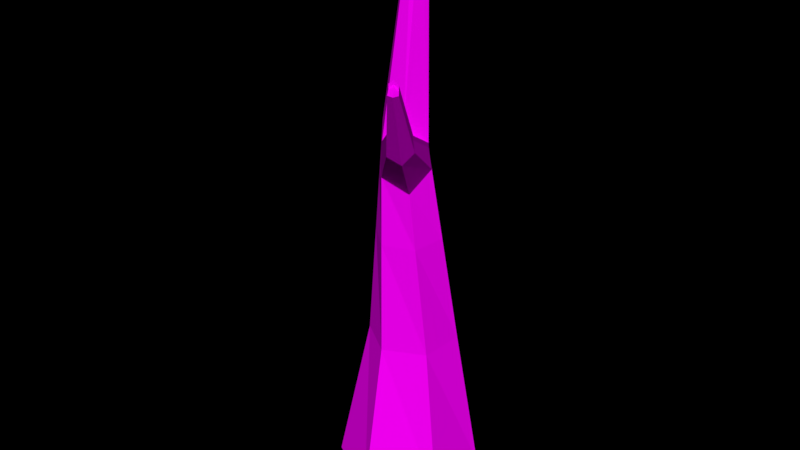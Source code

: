 # Source: Tree_Winter_2_.blend  (saved by Blender 2.79.0; exported with 4.5.12 LTS)
import bpy
from mathutils import Matrix  # noqa: F401  (used for matrix-valued properties, if any)

bpy.ops.wm.read_factory_settings(use_empty=True)
scene = bpy.context.scene
scene.name = 'Scene'

# ---- collections
col_collection_1 = bpy.data.collections.new('Collection 1'); scene.collection.children.link(col_collection_1)

# ---- images (referenced by path relative to the original .blend; pixels are not part of the script)
import os
ASSET_DIR = os.environ.get("B2B_ASSET_DIR", "")  # directory of the original .blend (textures are referenced by path, not embedded)
HERE = os.path.dirname(os.path.abspath(__file__))  # packed textures are extracted next to this script under _unpacked/

def load_image(name, relpath, width, height, colorspace="sRGB"):
    """Load a texture the original file referenced (path relative to the .blend, or extracted next to this script)."""
    p = next((c for c in (os.path.join(HERE, relpath), os.path.join(ASSET_DIR, relpath)) if relpath and os.path.exists(c)), "")
    if p:
        img = bpy.data.images.load(p, check_existing=True)
        img.name = name
    else:  # same state as the original file: an image datablock whose file is absent (Cycles renders it pink)
        img = bpy.data.images.new(name, width, height)
        img.source = "FILE"
        img.filepath = "//" + (relpath or name)
    img.colorspace_settings.name = colorspace
    return img
img_colors_png_030 = load_image('colors.png.030', 'Textures/colors.png', 1024, 1024, 'sRGB')

# ---- materials (node trees are filled in below, after node groups)
mat_tree_007 = bpy.data.materials.new('Tree.007')
mat_tree_007.alpha_threshold = 0.0
mat_tree_007.roughness = 0.5

# ---- material node trees
mat_tree_007.use_nodes = True; mat_tree_007.node_tree.nodes.clear()
_N = mat_tree_007.node_tree.nodes; _L = mat_tree_007.node_tree.links
n0 = _N.new('ShaderNodeOutputMaterial'); n0.name = 'Material Output'; n0.location = (300, 300)
n1 = _N.new('ShaderNodeBsdfDiffuse'); n1.name = 'Diffuse BSDF'; n1.location = (10, 300)
n2 = _N.new('ShaderNodeTexImage'); n2.name = 'Image Texture'; n2.location = (-218, 308)
n2.width = 140
n2.image = img_colors_png_030
_L.new(n1.outputs[0], n0.inputs[0])
_L.new(n2.outputs[0], n1.inputs[0])
n0.is_active_output = True

# ---- world
world_world = bpy.data.worlds.new('World'); scene.world = world_world
world_world.color = (0.0, 0.0, 0.0)
world_world.use_sun_shadow = False
world_world.sun_shadow_jitter_overblur = 0.0
world_world.cycles.sampling_method = 'MANUAL'

# ---- meshes
me_circle_1216 = bpy.data.meshes.new('Circle.1216')
me_circle_1216.from_pydata([(0.0, 1.0, 0.0), (-0.866, 0.5, 0.0), (-0.866, -0.5, 0.0), (8.941e-08, -1.0, 0.0), (0.866, -0.5, 0.0), (0.866, 0.5, 0.0), (0.06389, 0.5272, 2.06), (-0.5044, 0.2729, 2.065), (-0.5683, -0.3463, 2.077), (-0.06389, -0.7112, 2.084), (0.5044, -0.4569, 2.079), (0.5683, 0.1623, 2.067), (0.1272, 0.4156, 4.991), (-0.1838, 0.3781, 5.196), (-0.336, 0.05687, 4.978), (-0.1315, -0.1627, 5.272), (0.1838, -0.1328, 5.268), (0.3153, 0.1526, 5.228), (0.1319, -0.215, 7.938), (0.02844, -0.2387, 7.948), (-0.005007, -0.3385, 7.932), (0.06497, -0.4147, 7.906), (0.1684, -0.3911, 7.897), (0.2018, -0.2912, 7.913), (0.4418, 0.1574, 3.647), (0.0977, 0.4676, 3.626), (-0.0977, -0.4369, 3.678), (0.3441, -0.2948, 3.673), (-0.3441, 0.3255, 3.63), (-0.4418, -0.1268, 3.656), (0.3786, 0.155, 4.437), (-0.1146, -0.2998, 4.475), (-0.264, 0.3518, 4.413), (0.1181, 0.4316, 4.571), (0.264, -0.2138, 4.471), (-0.3605, 0.0143, 4.671), (0.3469, 0.1538, 4.832), (-0.1231, -0.2312, 4.874), (-0.7352, 0.892, 5.449), (0.1231, 0.4229, 4.8), (0.2239, -0.1733, 4.869), (-0.3469, 0.03788, 4.841), (-1.053, 1.739, 6.391), (-1.096, 1.701, 6.434), (-1.149, 1.683, 6.376), (-1.162, 1.799, 6.339), (-1.081, 1.797, 6.342), (-1.175, 1.717, 6.335), (-1.129, 1.75, 6.386), (-1.066, 1.765, 6.368), (-1.161, 1.698, 6.358), (-0.7445, 0.8893, 5.381), (-0.49, 1.075, 5.461), (-0.6465, 1.043, 5.569), (-0.5049, 1.104, 5.253), (-0.7077, 1.069, 5.181), (-0.4968, 1.088, 5.366), (-0.7561, 0.886, 5.295), (0.1272, 0.4156, 4.991), (-0.1838, 0.3781, 5.196), (-0.336, 0.05687, 4.978), (-0.7352, 0.892, 5.449), (-1.053, 1.739, 6.391), (-1.096, 1.701, 6.434), (-1.149, 1.683, 6.376), (-0.49, 1.075, 5.461), (-0.6465, 1.043, 5.569), (-0.1838, 0.3781, 5.256), (0.1272, 0.4156, 5.051), (-0.336, 0.05687, 5.038), (-0.7352, 0.892, 5.509), (-0.49, 1.075, 5.521), (-0.6465, 1.043, 5.629), (-1.096, 1.701, 6.493), (-1.053, 1.739, 6.451), (-1.149, 1.683, 6.436)], [], [(1, 7, 6, 0), (0, 6, 11, 5), (4, 10, 9, 3), (2, 8, 7, 1), (5, 11, 10, 4), (3, 9, 8, 2), (39, 12, 17, 36), (40, 16, 15, 37), (56, 49, 42, 52), (36, 17, 16, 40), (37, 15, 14, 41), (55, 45, 46, 54), (17, 23, 22, 16), (15, 21, 20, 14), (13, 19, 18, 12), (12, 18, 23, 17), (16, 22, 21, 15), (14, 20, 19, 13), (7, 28, 25, 6), (9, 26, 29, 8), (11, 24, 27, 10), (8, 29, 28, 7), (10, 27, 26, 9), (6, 25, 24, 11), (28, 32, 33, 25), (26, 31, 35, 29), (24, 30, 34, 27), (29, 35, 32, 28), (27, 34, 31, 26), (25, 33, 30, 24), (38, 44, 50, 51), (31, 37, 41, 35), (30, 36, 40, 34), (52, 42, 43, 53), (34, 40, 37, 31), (33, 39, 36, 30), (50, 44, 43, 48), (48, 43, 42, 49), (45, 48, 49, 46), (47, 50, 48, 45), (57, 47, 45, 55), (53, 43, 44, 38), (51, 50, 47, 57), (54, 46, 49, 56), (33, 54, 56, 39), (41, 51, 57, 35), (13, 53, 38, 14), (35, 57, 55, 32), (12, 52, 53, 13), (14, 38, 51, 41), (32, 55, 54, 33), (39, 56, 52, 12), (65, 66, 63, 62), (66, 61, 64, 63), (59, 60, 61, 66), (58, 59, 66, 65), (71, 74, 73, 72), (72, 73, 75, 70), (67, 72, 70, 69), (68, 71, 72, 67), (61, 70, 75, 64), (63, 73, 74, 62), (65, 71, 68, 58), (59, 67, 69, 60), (62, 74, 71, 65), (64, 75, 73, 63), (60, 69, 70, 61), (58, 68, 67, 59)])
_uv = me_circle_1216.uv_layers.new(name='UVMap')
_uv.uv.foreach_set('vector', [0.02395, 0.9283, 0.0258, 0.9445, 0.03081, 0.9445, 0.03191, 0.9283, 0.07534, 0.9767, 0.07094, 0.9608, 0.06604, 0.9612, 0.06767, 0.9774, 0.04828, 0.9157, 0.04984, 0.9321, 0.05477, 0.9324, 0.05602, 0.916, 0.04073, 0.9775, 0.0416, 0.9659, 0.0367, 0.9649, 0.03307, 0.9753, 0.06767, 0.9774, 0.06604, 0.9612, 0.06272, 0.9611, 0.06177, 0.9775, 0.05602, 0.916, 0.05477, 0.9324, 0.05798, 0.9328, 0.06177, 0.9169, 0.06832, 0.9396, 0.06814, 0.9381, 0.06542, 0.9365, 0.0655, 0.9396, 0.0499, 0.954, 0.0499, 0.9571, 0.05242, 0.9574, 0.05271, 0.9543, 0.07528, 0.9347, 0.08176, 0.9264, 0.08152, 0.9262, 0.07511, 0.934, 0.04831, 0.9538, 0.04834, 0.9569, 0.0499, 0.9571, 0.0499, 0.954, 0.04337, 0.9507, 0.04338, 0.9481, 0.04175, 0.9485, 0.04174, 0.9493, 0.02629, 0.9683, 0.0249, 0.9767, 0.0255, 0.9768, 0.02791, 0.9689, 0.04834, 0.9569, 0.04859, 0.9775, 0.04906, 0.9774, 0.0499, 0.9571, 0.04338, 0.9481, 0.04828, 0.9335, 0.04788, 0.9329, 0.04175, 0.9485, 0.02395, 0.9577, 0.02247, 0.9359, 0.02163, 0.9361, 0.02163, 0.9594, 0.06814, 0.9381, 0.06259, 0.9154, 0.06177, 0.9156, 0.06542, 0.9365, 0.0499, 0.9571, 0.04906, 0.9774, 0.04991, 0.9775, 0.05242, 0.9574, 0.04175, 0.9485, 0.04788, 0.9329, 0.04707, 0.9327, 0.03925, 0.9471, 0.0258, 0.9445, 0.02701, 0.9567, 0.03074, 0.9567, 0.03081, 0.9445, 0.05477, 0.9324, 0.05359, 0.9449, 0.05567, 0.9451, 0.05798, 0.9328, 0.06604, 0.9612, 0.06573, 0.9488, 0.06357, 0.9486, 0.06272, 0.9611, 0.0416, 0.9659, 0.04168, 0.9564, 0.03797, 0.956, 0.0367, 0.9649, 0.04984, 0.9321, 0.04987, 0.9446, 0.05359, 0.9449, 0.05477, 0.9324, 0.07094, 0.9608, 0.06945, 0.9487, 0.06573, 0.9488, 0.06604, 0.9612, 0.02701, 0.9567, 0.02761, 0.9628, 0.03069, 0.9641, 0.03074, 0.9567, 0.05359, 0.9449, 0.05301, 0.9511, 0.05419, 0.953, 0.05567, 0.9451, 0.06573, 0.9488, 0.06557, 0.9427, 0.064, 0.9424, 0.06357, 0.9486, 0.04168, 0.9564, 0.04173, 0.9503, 0.03861, 0.9515, 0.03797, 0.956, 0.04987, 0.9446, 0.04989, 0.9509, 0.05301, 0.9511, 0.05359, 0.9449, 0.06945, 0.9487, 0.06854, 0.9414, 0.06557, 0.9427, 0.06573, 0.9488, 0.03681, 0.942, 0.03282, 0.9328, 0.03271, 0.9328, 0.03676, 0.9424, 0.04336, 0.9533, 0.04337, 0.9507, 0.04174, 0.9493, 0.04173, 0.9503, 0.04828, 0.9507, 0.04831, 0.9538, 0.0499, 0.954, 0.04989, 0.9509, 0.04399, 0.9288, 0.04362, 0.9204, 0.04334, 0.92, 0.04306, 0.9275, 0.04989, 0.9509, 0.0499, 0.954, 0.05271, 0.9543, 0.05301, 0.9511, 0.06854, 0.9414, 0.06832, 0.9396, 0.0655, 0.9396, 0.06557, 0.9427, 0.02461, 0.9769, 0.02465, 0.9771, 0.0251, 0.9775, 0.025, 0.9771, 0.025, 0.9771, 0.0251, 0.9775, 0.02554, 0.9772, 0.02552, 0.977, 0.0249, 0.9767, 0.025, 0.9771, 0.02552, 0.977, 0.0255, 0.9768, 0.02456, 0.9767, 0.02461, 0.9769, 0.025, 0.9771, 0.0249, 0.9767, 0.0367, 0.9428, 0.03256, 0.9329, 0.03191, 0.9327, 0.03504, 0.9433, 0.04306, 0.9275, 0.04334, 0.92, 0.04276, 0.9203, 0.04178, 0.9282, 0.03676, 0.9424, 0.03271, 0.9328, 0.03256, 0.9329, 0.0367, 0.9428, 0.07549, 0.9356, 0.08205, 0.9266, 0.08176, 0.9264, 0.07528, 0.9347, 0.06854, 0.9414, 0.07549, 0.9356, 0.07528, 0.9347, 0.06832, 0.9396, 0.04174, 0.9493, 0.03676, 0.9424, 0.0367, 0.9428, 0.04173, 0.9503, 0.04413, 0.9315, 0.04306, 0.9275, 0.04178, 0.9282, 0.04178, 0.9327, 0.04173, 0.9503, 0.0367, 0.9428, 0.03504, 0.9433, 0.03861, 0.9515, 0.06814, 0.9381, 0.07511, 0.934, 0.07571, 0.933, 0.06949, 0.9363, 0.04175, 0.9485, 0.03681, 0.942, 0.03676, 0.9424, 0.04174, 0.9493, 0.02761, 0.9628, 0.02629, 0.9683, 0.02791, 0.9689, 0.03069, 0.9641, 0.06832, 0.9396, 0.07528, 0.9347, 0.07511, 0.934, 0.06814, 0.9381, 0.1329, 0.8511, 0.1337, 0.8507, 0.1347, 0.8455, 0.1343, 0.8456, 0.1222, 0.8754, 0.1229, 0.8758, 0.1229, 0.8719, 0.1226, 0.8717, 0.1338, 0.8546, 0.1347, 0.856, 0.1341, 0.8514, 0.1337, 0.8507, 0.1325, 0.8556, 0.1338, 0.8546, 0.1337, 0.8507, 0.1329, 0.8511, 0.1202, 0.8765, 0.1208, 0.8717, 0.1207, 0.8714, 0.1198, 0.8757, 0.1198, 0.8757, 0.1207, 0.8714, 0.1203, 0.8715, 0.119, 0.8759, 0.12, 0.878, 0.1198, 0.8757, 0.119, 0.8759, 0.1185, 0.8785, 0.1335, 0.8697, 0.1327, 0.8743, 0.1329, 0.8749, 0.1338, 0.871, 0.1341, 0.8514, 0.1342, 0.8512, 0.1349, 0.8455, 0.1347, 0.8456, 0.1226, 0.8717, 0.1226, 0.8714, 0.1223, 0.8716, 0.1224, 0.8719, 0.1325, 0.8741, 0.1327, 0.8743, 0.1335, 0.8697, 0.1333, 0.8696, 0.1199, 0.8783, 0.12, 0.878, 0.1185, 0.8785, 0.1184, 0.8788, 0.1336, 0.8797, 0.1338, 0.8799, 0.1327, 0.8743, 0.1325, 0.8741, 0.1229, 0.8719, 0.1228, 0.8716, 0.1226, 0.8714, 0.1226, 0.8717, 0.1347, 0.856, 0.1349, 0.8558, 0.1342, 0.8512, 0.1341, 0.8514, 0.1207, 0.8798, 0.1208, 0.8795, 0.12, 0.878, 0.1199, 0.8783])
me_circle_1216.materials.append(mat_tree_007)
me_circle_1216.use_remesh_preserve_volume = False
me_circle_1216.use_remesh_preserve_attributes = False
me_circle_1216.use_mirror_vertex_groups = False
me_circle_1216.update()

# ---- objects
ob_tree__winter_2 = bpy.data.objects.new('Tree (Winter 2)', me_circle_1216)

# ---- transforms, parenting, visibility, modifiers, constraints
ob_tree__winter_2.location = (0.0, 0.0, 0.0)
ob_tree__winter_2.rotation_euler = (0.0, 0.0, -3.113)
ob_tree__winter_2.scale = (0.4045, 0.4045, 0.4045)
ob_tree__winter_2.lineart.crease_threshold = 0.0

# ---- collection membership
col_collection_1.objects.link(ob_tree__winter_2)

# ---- scene / render settings (as saved in the file)
scene.frame_start = 1; scene.frame_end = 250; scene.frame_set(1)
scene.render.engine = 'CYCLES'
scene.render.dither_intensity = 0.0
scene.cycles.use_denoising = False
scene.cycles.samples = 150
scene.cycles.sampling_pattern = 'TABULATED_SOBOL'
scene.cycles.use_adaptive_sampling = False
scene.cycles.use_light_tree = False
scene.cycles.blur_glossy = 0.0
scene.cycles.sample_clamp_indirect = 0.0
scene.view_settings.view_transform = 'Standard'
bpy.context.view_layer.update()

# ---- added for rendering (the .blend has no active camera and no usable light): camera, sun
cam_auto = bpy.data.cameras.new('AutoCamera')
cam_auto.lens = 50.0
cam_auto.sensor_width = 36.0
cam_auto.clip_end = 1000.0
ob_auto_camera = bpy.data.objects.new('AutoCamera', cam_auto)
scene.collection.objects.link(ob_auto_camera)
ob_auto_camera.location = (3.32551, -4.06996, 4.21402)
ob_auto_camera.rotation_euler = (1.09748, -7.21219e-08, 0.694738)
scene.camera = ob_auto_camera
light_auto_sun = bpy.data.lights.new('AutoSun', 'SUN')
light_auto_sun.energy = 3.0
light_auto_sun.angle = 0.0523599
ob_auto_sun = bpy.data.objects.new('AutoSun', light_auto_sun)
scene.collection.objects.link(ob_auto_sun)
ob_auto_sun.rotation_euler = (0.872665, 0.174533, 0.523599)
bpy.context.view_layer.update()
